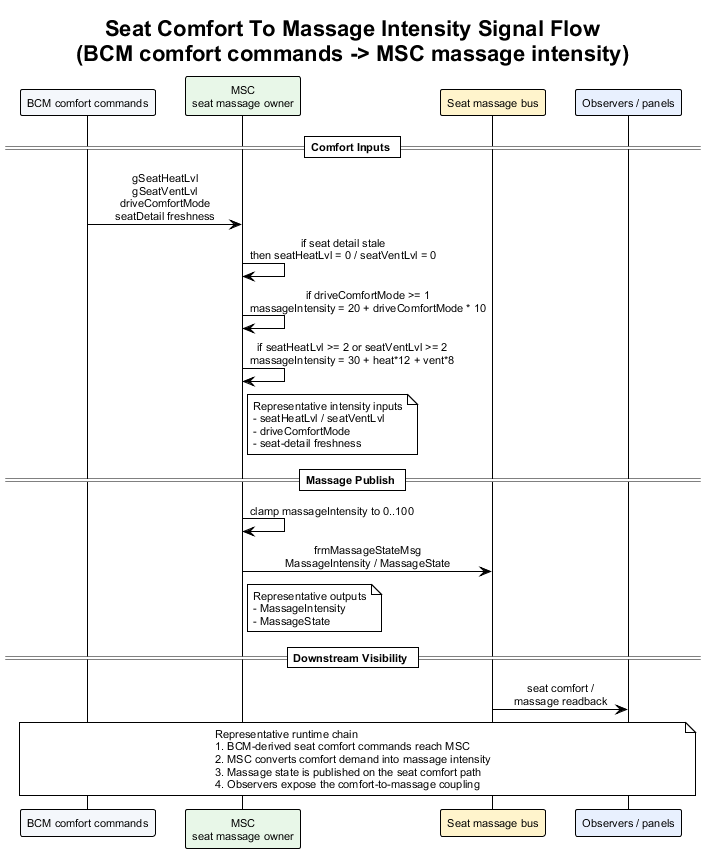

The diagram above was rendered by PlantUML. Its source (embedded in the PNG):
@startuml seat_comfort_to_massage_intensity_signal_flow
!theme plain
skinparam backgroundColor #FFFFFF
skinparam defaultFontName Arial
skinparam defaultFontSize 11
skinparam sequenceMessageAlign center
skinparam responseMessageBelowArrow true

title Seat Comfort To Massage Intensity Signal Flow\n(BCM comfort commands -> MSC massage intensity)

participant "BCM comfort commands" as BCM #F4F7FB
participant "MSC\nseat massage owner" as MSC #E8F7E8
participant "Seat massage bus" as SeatBus #FFF4CC
participant "Observers / panels" as Obs #E8F0FE

== Comfort Inputs ==

BCM -> MSC : gSeatHeatLvl\ngSeatVentLvl\ndriveComfortMode\nseatDetail freshness
MSC -> MSC : if seat detail stale\nthen seatHeatLvl = 0 / seatVentLvl = 0
MSC -> MSC : if driveComfortMode >= 1\nmassageIntensity = 20 + driveComfortMode * 10
MSC -> MSC : if seatHeatLvl >= 2 or seatVentLvl >= 2\nmassageIntensity = 30 + heat*12 + vent*8
note right of MSC
Representative intensity inputs
- seatHeatLvl / seatVentLvl
- driveComfortMode
- seat-detail freshness
end note

== Massage Publish ==

MSC -> MSC : clamp massageIntensity to 0..100
MSC -> SeatBus : frmMassageStateMsg\nMassageIntensity / MassageState
note right of MSC
Representative outputs
- MassageIntensity
- MassageState
end note

== Downstream Visibility ==

SeatBus -> Obs : seat comfort /\nmassage readback

note over BCM, Obs
Representative runtime chain
1. BCM-derived seat comfort commands reach MSC
2. MSC converts comfort demand into massage intensity
3. Massage state is published on the seat comfort path
4. Observers expose the comfort-to-massage coupling
end note

@enduml